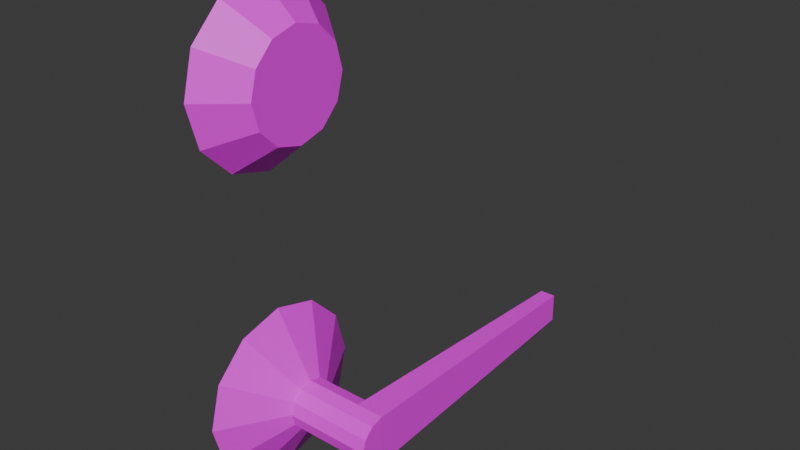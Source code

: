 # Source: lock.blend  (saved by Blender 4.3.34; exported with 4.5.12 LTS)
import bpy
from mathutils import Matrix  # noqa: F401  (used for matrix-valued properties, if any)

bpy.ops.wm.read_factory_settings(use_empty=True)
scene = bpy.context.scene
scene.name = 'Scene'

# ---- collections
col_collection = bpy.data.collections.new('Collection'); scene.collection.children.link(col_collection)

# ---- images (referenced by path relative to the original .blend; pixels are not part of the script)
import os
ASSET_DIR = os.environ.get("B2B_ASSET_DIR", "")  # directory of the original .blend (textures are referenced by path, not embedded)
HERE = os.path.dirname(os.path.abspath(__file__))  # packed textures are extracted next to this script under _unpacked/

def load_image(name, relpath, width, height, colorspace="sRGB"):
    """Load a texture the original file referenced (path relative to the .blend, or extracted next to this script)."""
    p = next((c for c in (os.path.join(HERE, relpath), os.path.join(ASSET_DIR, relpath)) if relpath and os.path.exists(c)), "")
    if p:
        img = bpy.data.images.load(p, check_existing=True)
        img.name = name
    else:  # same state as the original file: an image datablock whose file is absent (Cycles renders it pink)
        img = bpy.data.images.new(name, width, height)
        img.source = "FILE"
        img.filepath = "//" + (relpath or name)
    img.colorspace_settings.name = colorspace
    return img
img_door_lock_jpg = load_image('door-lock.jpg', 'door-lock.jpg', 1024, 1024, 'sRGB')

# ---- materials (node trees are filled in below, after node groups)
mat_material = bpy.data.materials.new('Material')
mat_material.alpha_threshold = 0.0
mat_material.roughness = 0.5
mat_material.line_color = (0.0, 0.0, 0.0, 1.0)

# ---- material node trees
mat_material.use_nodes = True; mat_material.node_tree.nodes.clear()
_N = mat_material.node_tree.nodes; _L = mat_material.node_tree.links
n0 = _N.new('ShaderNodeOutputMaterial'); n0.name = 'Material Output'; n0.location = (300, 300)
n1 = _N.new('ShaderNodeBsdfPrincipled'); n1.name = 'Principled BSDF'; n1.location = (10, 300)
n1.inputs[3].default_value = 1.45
n2 = _N.new('ShaderNodeTexImage'); n2.name = 'Image Texture'; n2.location = (-280, 280)
n2.image = img_door_lock_jpg
_L.new(n1.outputs[0], n0.inputs[0])
_L.new(n2.outputs[0], n1.inputs[0])
n0.is_active_output = True

# ---- world
world_world = bpy.data.worlds.new('World'); scene.world = world_world
world_world.use_nodes = True; world_world.node_tree.nodes.clear()
_N = world_world.node_tree.nodes; _L = world_world.node_tree.links
n0 = _N.new('ShaderNodeOutputWorld'); n0.name = 'World Output'; n0.location = (300, 300)
n1 = _N.new('ShaderNodeBackground'); n1.name = 'Background'; n1.location = (10, 300)
n1.inputs[0].default_value = (0.05088, 0.05088, 0.05088, 1.0)
_L.new(n1.outputs[0], n0.inputs[0])
n0.is_active_output = True
world_world.color = (0.05088, 0.05088, 0.05088)
world_world.sun_shadow_jitter_overblur = 0.0

# ---- meshes
me_cube = bpy.data.meshes.new('Cube')
me_cube.from_pydata([(-0.64, 1.0, -5.96e-08), (-0.215, 0.2876, 5.607e-08), (-0.64, 0.866, -0.5), (-0.215, 0.2491, -0.1438), (-0.64, 0.5, -0.866), (-0.215, 0.1438, -0.2491), (-0.64, 0.0, -1.0), (-0.215, -3.539e-09, -0.2876), (-0.64, -0.5, -0.866), (-0.215, -0.1438, -0.2491), (-0.64, -0.866, -0.5), (-0.215, -0.2491, -0.1438), (-0.64, -1.0, -5.96e-08), (-0.215, -0.2876, 5.607e-08), (-0.64, -0.866, 0.5), (-0.215, -0.2491, 0.1438), (-0.64, -0.5, 0.866), (-0.215, -0.1438, 0.2491), (-0.64, 0.0, 1.0), (-0.215, -3.539e-09, 0.2876), (-0.64, 0.5, 0.866), (-0.215, 0.1438, 0.2491), (-0.64, 0.866, 0.5), (-0.215, 0.2491, 0.1438), (0.7724, -0.1438, -0.2491), (0.7724, -0.2491, -0.1438), (0.7724, -0.2876, 5.607e-08), (0.7724, -0.2491, 0.1438), (0.7724, -0.1438, 0.2491), (0.4512, 0.1438, 0.2491), (-0.215, 0.2683, -0.0719), (0.4512, 0.2876, 5.607e-08), (-0.215, 0.1964, -0.1964), (0.4512, 0.2491, 0.1438), (-0.215, 0.0719, -0.2683), (0.4512, 0.1438, -0.2491), (0.4512, 0.2491, -0.1438), (0.4512, -3.499e-09, -0.2876), (-0.215, 0.0719, 0.2683), (-0.215, 0.1964, 0.1964), (-0.215, 0.2683, 0.0719), (0.4512, 0.0719, 0.2683), (0.4512, 0.1964, -0.1964), (0.4512, 0.2683, 0.0719), (0.4512, 0.1964, 0.1964), (0.4512, 0.2683, -0.0719), (0.4512, 0.0719, -0.2683), (0.7724, -3.481e-09, -0.2876), (0.7724, -3.481e-09, 0.2876), (0.4512, -3.499e-09, 0.2876), (0.7016, 3.257, -0.1686), (0.7016, 3.257, 0.1686), (0.522, 3.257, 0.1686), (0.522, 3.257, -0.1686), (-0.6339, 0.9728, 3.531), (-0.6339, 0.8425, 3.044), (-0.6339, 0.4864, 2.688), (-0.6339, -6.748e-11, 2.558), (-0.6339, -0.4864, 2.688), (-0.6339, -0.8425, 3.044), (-0.6339, -0.9728, 3.531), (-0.6339, -0.8425, 4.017), (-0.6339, -0.4864, 4.373), (-0.6339, -6.748e-11, 4.504), (-0.6339, 0.4864, 4.373), (-0.6339, 0.8425, 4.017), (-0.1928, 0.5904, 3.531), (-0.1928, 0.5113, 3.236), (-0.1928, 0.2952, 3.019), (-0.1928, -1.967e-09, 2.94), (-0.1928, -0.2952, 3.019), (-0.1928, -0.5113, 3.236), (-0.1928, -0.5904, 3.531), (-0.1928, -0.5113, 3.826), (-0.1928, -0.2952, 4.042), (-0.1928, -1.967e-09, 4.121), (-0.1928, 0.2952, 4.042), (-0.1928, 0.5113, 3.826)], [], [(30, 3, 2), (39, 33, 23), (9, 25, 11), (32, 5, 4), (40, 31, 1), (13, 27, 15), (34, 7, 6), (53, 47, 37), (28, 48, 49), (7, 8, 6), (3, 42, 32), (51, 53, 52), (9, 10, 8), (32, 35, 5), (11, 12, 10), (51, 49, 48), (13, 14, 12), (19, 41, 38), (14, 17, 16), (38, 29, 21), (16, 19, 18), (11, 26, 13), (38, 21, 20), (15, 28, 17), (39, 23, 22), (23, 43, 40), (40, 1, 0), (6, 14, 22), (21, 44, 39), (30, 36, 3), (1, 45, 30), (34, 37, 7), (5, 46, 34), (48, 37, 49), (47, 9, 7), (28, 26, 24), (52, 37, 49), (48, 50, 51), (59, 61, 65), (75, 71, 67), (69, 58, 57), (64, 77, 65), (66, 55, 54), (73, 62, 61), (58, 71, 59), (77, 54, 65), (67, 56, 55), (62, 75, 63), (59, 72, 60), (56, 69, 57), (75, 64, 63), (60, 73, 61), (2, 0, 30), (0, 1, 30), (39, 44, 33), (9, 24, 25), (4, 2, 32), (2, 3, 32), (40, 43, 31), (13, 26, 27), (6, 4, 34), (4, 5, 34), (53, 50, 47), (49, 19, 17), (17, 28, 49), (7, 9, 8), (3, 36, 42), (51, 50, 53), (9, 11, 10), (32, 42, 35), (11, 13, 12), (51, 52, 49), (13, 15, 14), (19, 49, 41), (14, 15, 17), (38, 41, 29), (16, 17, 19), (11, 25, 26), (20, 18, 38), (18, 19, 38), (15, 27, 28), (22, 20, 39), (20, 21, 39), (23, 33, 43), (0, 22, 40), (22, 23, 40), (22, 0, 2), (2, 4, 6), (6, 8, 10), (10, 12, 14), (14, 16, 18), (18, 20, 22), (22, 2, 6), (6, 10, 14), (14, 18, 22), (21, 29, 44), (30, 45, 36), (1, 31, 45), (34, 46, 37), (5, 35, 46), (48, 47, 37), (47, 24, 9), (47, 48, 28), (28, 27, 26), (26, 25, 24), (24, 47, 28), (52, 53, 37), (48, 47, 50), (65, 54, 55), (55, 56, 65), (56, 57, 65), (57, 58, 59), (59, 60, 61), (61, 62, 63), (63, 64, 61), (64, 65, 61), (57, 59, 65), (67, 66, 77), (77, 76, 67), (76, 75, 67), (75, 74, 71), (74, 73, 71), (73, 72, 71), (71, 70, 69), (69, 68, 67), (71, 69, 67), (69, 70, 58), (64, 76, 77), (66, 67, 55), (73, 74, 62), (58, 70, 71), (77, 66, 54), (67, 68, 56), (62, 74, 75), (59, 71, 72), (56, 68, 69), (75, 76, 64), (60, 72, 73)])
_uv = me_cube.uv_layers.new(name='UVMap')
_uv.uv.foreach_set('vector', [0.5357, 0.3108, 0.5403, 0.317, 0.5137, 0.3881, 0.5148, 0.2984, 0.5228, 0.2266, 0.5228, 0.2984, 0.5126, 0.2264, 0.5002, 0.3087, 0.5002, 0.2264, 0.5472, 0.3197, 0.5542, 0.3224, 0.562, 0.407, 0.5298, 0.2984, 0.5367, 0.2266, 0.5367, 0.2984, 0.5573, 0.2264, 0.5465, 0.3087, 0.5465, 0.2264, 0.5761, 0.2773, 0.5692, 0.2807, 0.5054, 0.218, 0.9471, 0.2906, 0.7227, 0.3017, 0.7274, 0.2668, 0.5341, 0.3087, 0.5234, 0.3087, 0.5234, 0.2819, 0.5692, 0.2807, 0.4744, 0.2645, 0.5054, 0.218, 0.5068, 0.3702, 0.5148, 0.2984, 0.5148, 0.3702, 0.25, 1.0, 0.0, 0.0, 0.25, 1.0, 0.5603, 0.294, 0.4684, 0.3213, 0.4744, 0.2645, 0.5148, 0.3702, 0.5228, 0.2984, 0.5228, 0.3702, 0.5586, 0.3103, 0.4889, 0.3731, 0.4684, 0.3213, 0.9411, 0.2775, 0.7262, 0.3133, 0.7254, 0.2541, 0.5645, 0.3253, 0.5306, 0.4063, 0.4889, 0.3731, 0.4929, 0.2984, 0.4999, 0.2266, 0.4999, 0.2984, 0.5306, 0.4063, 0.5648, 0.3364, 0.5557, 0.4117, 0.4999, 0.2984, 0.5068, 0.2266, 0.5068, 0.2984, 0.5913, 0.1897, 0.5476, 0.2629, 0.5391, 0.1999, 0.5002, 0.2264, 0.4895, 0.3087, 0.4895, 0.2264, 0.5415, 0.2682, 0.5354, 0.2734, 0.4969, 0.2365, 0.5465, 0.2264, 0.5341, 0.3087, 0.5341, 0.2264, 0.5324, 0.2811, 0.5295, 0.2887, 0.4761, 0.2897, 0.5228, 0.2984, 0.5298, 0.2266, 0.5298, 0.2984, 0.5303, 0.2967, 0.5312, 0.3047, 0.4823, 0.3452, 0.5007, 0.3524, 0.5138, 0.198, 0.5495, 0.3111, 0.5068, 0.2984, 0.5148, 0.2266, 0.5148, 0.2984, 0.4999, 0.3702, 0.5068, 0.2984, 0.5068, 0.3702, 0.4929, 0.3702, 0.4999, 0.2984, 0.4999, 0.3702, 0.5298, 0.3702, 0.5367, 0.2984, 0.5367, 0.3702, 0.5228, 0.3702, 0.5298, 0.2984, 0.5298, 0.3702, 0.0, 0.0, 0.0, 0.0, 0.25, 1.0, 0.5234, 0.3087, 0.5126, 0.2264, 0.5234, 0.2264, 0.6298, 0.3105, 0.6156, 0.2867, 0.6291, 0.2625, 0.9466, 0.2799, 0.7234, 0.3131, 0.718, 0.2485, 0.7202, 0.3149, 0.9458, 0.2804, 0.9458, 0.3193, 0.5061, 0.3702, 0.4864, 0.3188, 0.5205, 0.2298, 0.601, 0.8592, 0.5465, 0.7581, 0.651, 0.7527, 0.5086, 0.8549, 0.5218, 0.8662, 0.506, 0.8662, 0.5041, 0.8087, 0.5123, 0.8134, 0.5041, 0.8175, 0.4954, 0.8321, 0.4843, 0.8445, 0.4843, 0.8286, 0.5206, 0.8102, 0.5131, 0.8, 0.5243, 0.802, 0.5218, 0.8662, 0.5283, 0.8557, 0.5356, 0.8583, 0.5003, 0.8237, 0.4843, 0.8286, 0.4922, 0.8149, 0.4954, 0.8417, 0.4922, 0.8583, 0.4843, 0.8445, 0.5131, 0.8, 0.5073, 0.8114, 0.5024, 0.8039, 0.5041, 0.8176, 0.4959, 0.8085, 0.5041, 0.8085, 0.4922, 0.8583, 0.5086, 0.8549, 0.506, 0.8662, 0.5123, 0.8025, 0.5041, 0.8087, 0.5041, 0.7995, 0.5041, 0.8085, 0.4959, 0.803, 0.5041, 0.7995, 0.5137, 0.3881, 0.4823, 0.3452, 0.5357, 0.3108, 0.4823, 0.3452, 0.5312, 0.3047, 0.5357, 0.3108, 0.5148, 0.2984, 0.5148, 0.2266, 0.5228, 0.2266, 0.5126, 0.2264, 0.5126, 0.3087, 0.5002, 0.3087, 0.562, 0.407, 0.5137, 0.3881, 0.5472, 0.3197, 0.5137, 0.3881, 0.5403, 0.317, 0.5472, 0.3197, 0.5298, 0.2984, 0.5298, 0.2266, 0.5367, 0.2266, 0.5573, 0.2264, 0.5573, 0.3087, 0.5465, 0.3087, 0.5054, 0.218, 0.5266, 0.1944, 0.5761, 0.2773, 0.5266, 0.1944, 0.5565, 0.2739, 0.5761, 0.2773, 0.9471, 0.2906, 0.9444, 0.3101, 0.7227, 0.3017, 0.5234, 0.2819, 0.5234, 0.2264, 0.5341, 0.2264, 0.5341, 0.2264, 0.5341, 0.3087, 0.5234, 0.2819, 0.5692, 0.2807, 0.5603, 0.294, 0.4744, 0.2645, 0.5068, 0.3702, 0.5068, 0.2984, 0.5148, 0.2984, 0.25, 1.0, 0.0, 0.0, 0.0, 0.0, 0.5603, 0.294, 0.5586, 0.3103, 0.4684, 0.3213, 0.5148, 0.3702, 0.5148, 0.2984, 0.5228, 0.2984, 0.5586, 0.3103, 0.5645, 0.3253, 0.4889, 0.3731, 0.9411, 0.2775, 0.9416, 0.3106, 0.7262, 0.3133, 0.5645, 0.3253, 0.5765, 0.3348, 0.5306, 0.4063, 0.4929, 0.2984, 0.4929, 0.2266, 0.4999, 0.2266, 0.5306, 0.4063, 0.5765, 0.3348, 0.5648, 0.3364, 0.4999, 0.2984, 0.4999, 0.2266, 0.5068, 0.2266, 0.5913, 0.1897, 0.5626, 0.2599, 0.5476, 0.2629, 0.5002, 0.2264, 0.5002, 0.3087, 0.4895, 0.3087, 0.4969, 0.2365, 0.5391, 0.1999, 0.5415, 0.2682, 0.5391, 0.1999, 0.5476, 0.2629, 0.5415, 0.2682, 0.5465, 0.2264, 0.5465, 0.3087, 0.5341, 0.3087, 0.4761, 0.2897, 0.4969, 0.2365, 0.5324, 0.2811, 0.4969, 0.2365, 0.5354, 0.2734, 0.5324, 0.2811, 0.5228, 0.2984, 0.5228, 0.2266, 0.5298, 0.2266, 0.4823, 0.3452, 0.4761, 0.2897, 0.5303, 0.2967, 0.4761, 0.2897, 0.5295, 0.2887, 0.5303, 0.2967, 0.5495, 0.3111, 0.5419, 0.3524, 0.5289, 0.3763, 0.5289, 0.3763, 0.5138, 0.3763, 0.5007, 0.3524, 0.5007, 0.3524, 0.4932, 0.3111, 0.4932, 0.2633, 0.4932, 0.2633, 0.5007, 0.2219, 0.5138, 0.198, 0.5138, 0.198, 0.5289, 0.198, 0.5419, 0.2219, 0.5419, 0.2219, 0.5495, 0.2633, 0.5495, 0.3111, 0.5495, 0.3111, 0.5289, 0.3763, 0.5007, 0.3524, 0.5007, 0.3524, 0.4932, 0.2633, 0.5138, 0.198, 0.5138, 0.198, 0.5419, 0.2219, 0.5495, 0.3111, 0.5068, 0.2984, 0.5068, 0.2266, 0.5148, 0.2266, 0.4999, 0.3702, 0.4999, 0.2984, 0.5068, 0.2984, 0.4929, 0.3702, 0.4929, 0.2984, 0.4999, 0.2984, 0.5298, 0.3702, 0.5298, 0.2984, 0.5367, 0.2984, 0.5228, 0.3702, 0.5228, 0.2984, 0.5298, 0.2984, 0.0, 0.0, 0.0, 0.0, 0.0, 0.0, 0.5234, 0.3087, 0.5126, 0.3087, 0.5126, 0.2264, 0.6429, 0.2586, 0.6437, 0.314, 0.6298, 0.3105, 0.6298, 0.3105, 0.6195, 0.3005, 0.6156, 0.2867, 0.6156, 0.2867, 0.6191, 0.2728, 0.6291, 0.2625, 0.6291, 0.2625, 0.6429, 0.2586, 0.6298, 0.3105, 0.9466, 0.2799, 0.9498, 0.3178, 0.7234, 0.3131, 0.7202, 0.3149, 0.72, 0.2485, 0.9458, 0.2804, 0.5205, 0.2298, 0.533, 0.2486, 0.5402, 0.2812, 0.5402, 0.2812, 0.5402, 0.3188, 0.5205, 0.2298, 0.5402, 0.3188, 0.533, 0.3514, 0.5205, 0.2298, 0.533, 0.3514, 0.5205, 0.3702, 0.5061, 0.3702, 0.5061, 0.3702, 0.4936, 0.3514, 0.4864, 0.3188, 0.4864, 0.3188, 0.4864, 0.2812, 0.4936, 0.2486, 0.4936, 0.2486, 0.5061, 0.2298, 0.4864, 0.3188, 0.5061, 0.2298, 0.5205, 0.2298, 0.4864, 0.3188, 0.533, 0.3514, 0.5061, 0.3702, 0.5205, 0.2298, 0.651, 0.7527, 0.6596, 0.7895, 0.654, 0.8225, 0.654, 0.8225, 0.6339, 0.8491, 0.651, 0.7527, 0.6339, 0.8491, 0.601, 0.8592, 0.651, 0.7527, 0.601, 0.8592, 0.5741, 0.8529, 0.5465, 0.7581, 0.5741, 0.8529, 0.5495, 0.8274, 0.5465, 0.7581, 0.5495, 0.8274, 0.5401, 0.7909, 0.5465, 0.7581, 0.5465, 0.7581, 0.569, 0.734, 0.6012, 0.7228, 0.6012, 0.7228, 0.6304, 0.7299, 0.651, 0.7527, 0.5465, 0.7581, 0.6012, 0.7228, 0.651, 0.7527, 0.5086, 0.8549, 0.5182, 0.8549, 0.5218, 0.8662, 0.5041, 0.8087, 0.5123, 0.8081, 0.5123, 0.8134, 0.4954, 0.8321, 0.4954, 0.8417, 0.4843, 0.8445, 0.5206, 0.8102, 0.5138, 0.809, 0.5131, 0.8, 0.5218, 0.8662, 0.5182, 0.8549, 0.5283, 0.8557, 0.5003, 0.8237, 0.4954, 0.8321, 0.4843, 0.8286, 0.4954, 0.8417, 0.5003, 0.85, 0.4922, 0.8583, 0.5131, 0.8, 0.5138, 0.809, 0.5073, 0.8114, 0.5041, 0.8176, 0.4959, 0.814, 0.4959, 0.8085, 0.4922, 0.8583, 0.5003, 0.85, 0.5086, 0.8549, 0.5123, 0.8025, 0.5123, 0.8081, 0.5041, 0.8087, 0.5041, 0.8085, 0.4959, 0.8085, 0.4959, 0.803])
me_cube.materials.append(mat_material)
me_cube.use_mirror_vertex_groups = False
me_cube.update()

# ---- objects
ob_lock = bpy.data.objects.new('Lock', me_cube)

# ---- transforms, parenting, visibility, modifiers, constraints
ob_lock.location = (0.0, 0.0, 0.0)
ob_lock.lock_rotations_4d = False
ob_lock.empty_display_type = 'ARROWS'
ob_lock.lineart.crease_threshold = 0.0

# ---- collection membership
col_collection.objects.link(ob_lock)

# ---- scene / render settings (as saved in the file)
scene.frame_start = 1; scene.frame_end = 250; scene.frame_set(1)
scene.render.engine = 'BLENDER_EEVEE_NEXT'
bpy.context.view_layer.update()

# ---- added for rendering (the .blend has no active camera and no usable light): camera, sun
cam_auto = bpy.data.cameras.new('AutoCamera')
cam_auto.lens = 50.0
cam_auto.sensor_width = 36.0
cam_auto.clip_end = 1000.0
ob_auto_camera = bpy.data.objects.new('AutoCamera', cam_auto)
scene.collection.objects.link(ob_auto_camera)
ob_auto_camera.location = (6.63513, -6.75418, 7.00696)
ob_auto_camera.rotation_euler = (1.09748, -7.21219e-08, 0.694738)
scene.camera = ob_auto_camera
light_auto_sun = bpy.data.lights.new('AutoSun', 'SUN')
light_auto_sun.energy = 3.0
light_auto_sun.angle = 0.0523599
ob_auto_sun = bpy.data.objects.new('AutoSun', light_auto_sun)
scene.collection.objects.link(ob_auto_sun)
ob_auto_sun.rotation_euler = (0.872665, 0.174533, 0.523599)
bpy.context.view_layer.update()
